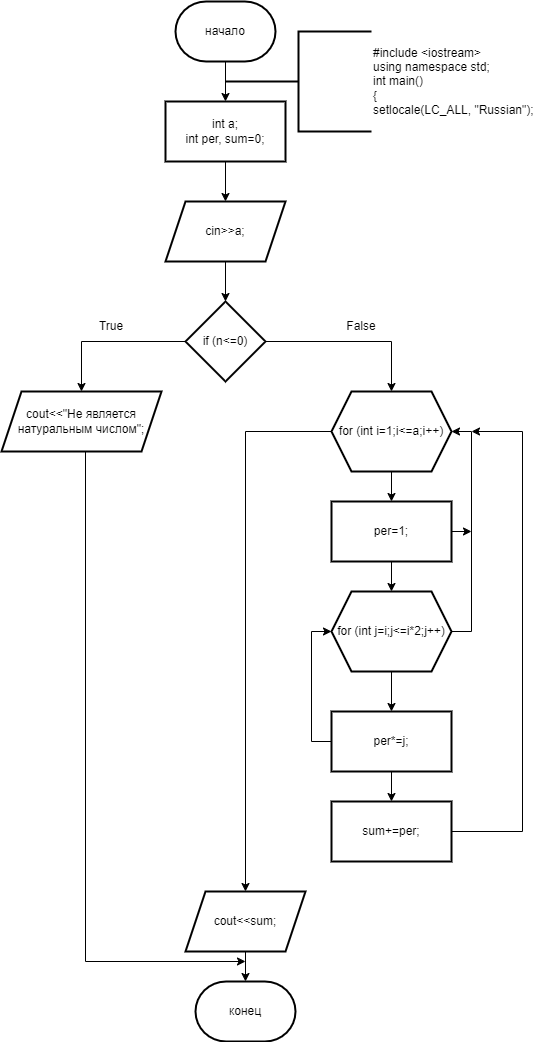

The diagram above was exported from draw.io. Its source (the exported page's mxGraphModel, read from the mxfile embedded in the PNG):
<mxGraphModel dx="996" dy="559" grid="1" gridSize="10" guides="1" tooltips="1" connect="1" arrows="1" fold="1" page="1" pageScale="1" pageWidth="827" pageHeight="1169" math="0" shadow="0">
  <root>
    <mxCell id="0" />
    <mxCell id="1" parent="0" />
    <mxCell id="Il7mo5_t6LlLwOSztyO1-3" value="" style="edgeStyle=orthogonalEdgeStyle;rounded=0;orthogonalLoop=1;jettySize=auto;html=1;" parent="1" source="Il7mo5_t6LlLwOSztyO1-1" target="Il7mo5_t6LlLwOSztyO1-2" edge="1">
      <mxGeometry relative="1" as="geometry" />
    </mxCell>
    <mxCell id="Il7mo5_t6LlLwOSztyO1-1" value="начало" style="strokeWidth=2;html=1;shape=mxgraph.flowchart.terminator;whiteSpace=wrap;" parent="1" vertex="1">
      <mxGeometry x="364" y="10" width="100" height="60" as="geometry" />
    </mxCell>
    <mxCell id="Il7mo5_t6LlLwOSztyO1-5" value="" style="edgeStyle=orthogonalEdgeStyle;rounded=0;orthogonalLoop=1;jettySize=auto;html=1;" parent="1" source="Il7mo5_t6LlLwOSztyO1-2" target="Il7mo5_t6LlLwOSztyO1-4" edge="1">
      <mxGeometry relative="1" as="geometry" />
    </mxCell>
    <mxCell id="Il7mo5_t6LlLwOSztyO1-2" value="int a;&lt;br&gt;int per, sum=0;" style="whiteSpace=wrap;html=1;strokeWidth=2;" parent="1" vertex="1">
      <mxGeometry x="354" y="110" width="120" height="60" as="geometry" />
    </mxCell>
    <mxCell id="Il7mo5_t6LlLwOSztyO1-7" value="" style="edgeStyle=orthogonalEdgeStyle;rounded=0;orthogonalLoop=1;jettySize=auto;html=1;" parent="1" source="Il7mo5_t6LlLwOSztyO1-4" target="Il7mo5_t6LlLwOSztyO1-6" edge="1">
      <mxGeometry relative="1" as="geometry" />
    </mxCell>
    <mxCell id="Il7mo5_t6LlLwOSztyO1-4" value="cin&amp;gt;&amp;gt;a;" style="shape=parallelogram;perimeter=parallelogramPerimeter;whiteSpace=wrap;html=1;fixedSize=1;strokeWidth=2;" parent="1" vertex="1">
      <mxGeometry x="354" y="210" width="120" height="60" as="geometry" />
    </mxCell>
    <mxCell id="Il7mo5_t6LlLwOSztyO1-9" value="" style="edgeStyle=orthogonalEdgeStyle;rounded=0;orthogonalLoop=1;jettySize=auto;html=1;" parent="1" source="Il7mo5_t6LlLwOSztyO1-6" target="Il7mo5_t6LlLwOSztyO1-8" edge="1">
      <mxGeometry relative="1" as="geometry" />
    </mxCell>
    <mxCell id="Il7mo5_t6LlLwOSztyO1-11" value="" style="edgeStyle=orthogonalEdgeStyle;rounded=0;orthogonalLoop=1;jettySize=auto;html=1;" parent="1" source="Il7mo5_t6LlLwOSztyO1-6" target="Il7mo5_t6LlLwOSztyO1-10" edge="1">
      <mxGeometry relative="1" as="geometry" />
    </mxCell>
    <mxCell id="Il7mo5_t6LlLwOSztyO1-6" value="if (n&amp;lt;=0)" style="rhombus;whiteSpace=wrap;html=1;strokeWidth=2;" parent="1" vertex="1">
      <mxGeometry x="374" y="310" width="80" height="80" as="geometry" />
    </mxCell>
    <mxCell id="Il7mo5_t6LlLwOSztyO1-27" style="edgeStyle=orthogonalEdgeStyle;rounded=0;orthogonalLoop=1;jettySize=auto;html=1;exitX=0.5;exitY=1;exitDx=0;exitDy=0;" parent="1" edge="1">
      <mxGeometry relative="1" as="geometry">
        <mxPoint x="434" y="970" as="targetPoint" />
        <mxPoint x="274" y="460" as="sourcePoint" />
        <Array as="points">
          <mxPoint x="274" y="970" />
        </Array>
      </mxGeometry>
    </mxCell>
    <mxCell id="Il7mo5_t6LlLwOSztyO1-8" value="cout&amp;lt;&amp;lt;&quot;Не является натуральным числом&quot;;" style="shape=parallelogram;perimeter=parallelogramPerimeter;whiteSpace=wrap;html=1;fixedSize=1;strokeWidth=2;" parent="1" vertex="1">
      <mxGeometry x="190" y="400" width="160" height="60" as="geometry" />
    </mxCell>
    <mxCell id="Il7mo5_t6LlLwOSztyO1-13" value="" style="edgeStyle=orthogonalEdgeStyle;rounded=0;orthogonalLoop=1;jettySize=auto;html=1;" parent="1" source="Il7mo5_t6LlLwOSztyO1-10" target="Il7mo5_t6LlLwOSztyO1-12" edge="1">
      <mxGeometry relative="1" as="geometry" />
    </mxCell>
    <mxCell id="Il7mo5_t6LlLwOSztyO1-25" value="" style="edgeStyle=orthogonalEdgeStyle;rounded=0;orthogonalLoop=1;jettySize=auto;html=1;" parent="1" source="Il7mo5_t6LlLwOSztyO1-10" target="Il7mo5_t6LlLwOSztyO1-24" edge="1">
      <mxGeometry relative="1" as="geometry" />
    </mxCell>
    <mxCell id="Il7mo5_t6LlLwOSztyO1-10" value="for (int i=1;i&amp;lt;=a;i++)" style="shape=hexagon;perimeter=hexagonPerimeter2;whiteSpace=wrap;html=1;fixedSize=1;strokeWidth=2;" parent="1" vertex="1">
      <mxGeometry x="520" y="400" width="120" height="80" as="geometry" />
    </mxCell>
    <mxCell id="Il7mo5_t6LlLwOSztyO1-15" value="" style="edgeStyle=orthogonalEdgeStyle;rounded=0;orthogonalLoop=1;jettySize=auto;html=1;" parent="1" source="Il7mo5_t6LlLwOSztyO1-12" target="Il7mo5_t6LlLwOSztyO1-14" edge="1">
      <mxGeometry relative="1" as="geometry" />
    </mxCell>
    <mxCell id="Il7mo5_t6LlLwOSztyO1-20" style="edgeStyle=orthogonalEdgeStyle;rounded=0;orthogonalLoop=1;jettySize=auto;html=1;exitX=1;exitY=0.5;exitDx=0;exitDy=0;" parent="1" source="Il7mo5_t6LlLwOSztyO1-12" edge="1">
      <mxGeometry relative="1" as="geometry">
        <mxPoint x="660" y="540" as="targetPoint" />
      </mxGeometry>
    </mxCell>
    <mxCell id="Il7mo5_t6LlLwOSztyO1-12" value="per=1;" style="whiteSpace=wrap;html=1;strokeWidth=2;" parent="1" vertex="1">
      <mxGeometry x="520" y="510" width="120" height="60" as="geometry" />
    </mxCell>
    <mxCell id="Il7mo5_t6LlLwOSztyO1-17" value="" style="edgeStyle=orthogonalEdgeStyle;rounded=0;orthogonalLoop=1;jettySize=auto;html=1;" parent="1" source="Il7mo5_t6LlLwOSztyO1-14" target="Il7mo5_t6LlLwOSztyO1-16" edge="1">
      <mxGeometry relative="1" as="geometry" />
    </mxCell>
    <mxCell id="Il7mo5_t6LlLwOSztyO1-18" style="edgeStyle=orthogonalEdgeStyle;rounded=0;orthogonalLoop=1;jettySize=auto;html=1;exitX=1;exitY=0.5;exitDx=0;exitDy=0;entryX=1;entryY=0.5;entryDx=0;entryDy=0;" parent="1" source="Il7mo5_t6LlLwOSztyO1-14" target="Il7mo5_t6LlLwOSztyO1-10" edge="1">
      <mxGeometry relative="1" as="geometry" />
    </mxCell>
    <mxCell id="Il7mo5_t6LlLwOSztyO1-14" value="for (int j=i;j&amp;lt;=i*2;j++)" style="shape=hexagon;perimeter=hexagonPerimeter2;whiteSpace=wrap;html=1;fixedSize=1;strokeWidth=2;" parent="1" vertex="1">
      <mxGeometry x="520" y="600" width="120" height="80" as="geometry" />
    </mxCell>
    <mxCell id="Il7mo5_t6LlLwOSztyO1-19" style="edgeStyle=orthogonalEdgeStyle;rounded=0;orthogonalLoop=1;jettySize=auto;html=1;exitX=0;exitY=0.5;exitDx=0;exitDy=0;entryX=0;entryY=0.5;entryDx=0;entryDy=0;" parent="1" source="Il7mo5_t6LlLwOSztyO1-16" target="Il7mo5_t6LlLwOSztyO1-14" edge="1">
      <mxGeometry relative="1" as="geometry" />
    </mxCell>
    <mxCell id="Il7mo5_t6LlLwOSztyO1-22" value="" style="edgeStyle=orthogonalEdgeStyle;rounded=0;orthogonalLoop=1;jettySize=auto;html=1;" parent="1" source="Il7mo5_t6LlLwOSztyO1-16" target="Il7mo5_t6LlLwOSztyO1-21" edge="1">
      <mxGeometry relative="1" as="geometry" />
    </mxCell>
    <mxCell id="Il7mo5_t6LlLwOSztyO1-16" value="per*=j;" style="whiteSpace=wrap;html=1;strokeWidth=2;" parent="1" vertex="1">
      <mxGeometry x="520" y="720" width="120" height="60" as="geometry" />
    </mxCell>
    <mxCell id="Il7mo5_t6LlLwOSztyO1-29" style="edgeStyle=orthogonalEdgeStyle;rounded=0;orthogonalLoop=1;jettySize=auto;html=1;exitX=1;exitY=0.5;exitDx=0;exitDy=0;" parent="1" source="Il7mo5_t6LlLwOSztyO1-21" edge="1">
      <mxGeometry relative="1" as="geometry">
        <mxPoint x="660" y="440" as="targetPoint" />
        <Array as="points">
          <mxPoint x="711" y="840" />
        </Array>
      </mxGeometry>
    </mxCell>
    <mxCell id="Il7mo5_t6LlLwOSztyO1-21" value="sum+=per;" style="whiteSpace=wrap;html=1;strokeWidth=2;" parent="1" vertex="1">
      <mxGeometry x="520" y="810" width="120" height="60" as="geometry" />
    </mxCell>
    <mxCell id="Il7mo5_t6LlLwOSztyO1-23" value="конец" style="strokeWidth=2;html=1;shape=mxgraph.flowchart.terminator;whiteSpace=wrap;" parent="1" vertex="1">
      <mxGeometry x="384" y="990" width="100" height="60" as="geometry" />
    </mxCell>
    <mxCell id="Il7mo5_t6LlLwOSztyO1-24" value="cout&amp;lt;&amp;lt;sum;" style="shape=parallelogram;perimeter=parallelogramPerimeter;whiteSpace=wrap;html=1;fixedSize=1;strokeWidth=2;" parent="1" vertex="1">
      <mxGeometry x="374" y="900" width="120" height="60" as="geometry" />
    </mxCell>
    <mxCell id="Il7mo5_t6LlLwOSztyO1-26" style="edgeStyle=orthogonalEdgeStyle;rounded=0;orthogonalLoop=1;jettySize=auto;html=1;exitX=0.5;exitY=1;exitDx=0;exitDy=0;entryX=0.5;entryY=0;entryDx=0;entryDy=0;entryPerimeter=0;" parent="1" source="Il7mo5_t6LlLwOSztyO1-24" target="Il7mo5_t6LlLwOSztyO1-23" edge="1">
      <mxGeometry relative="1" as="geometry" />
    </mxCell>
    <mxCell id="Il7mo5_t6LlLwOSztyO1-30" value="&lt;div&gt;#include &amp;lt;iostream&amp;gt;&lt;/div&gt;&lt;div&gt;using namespace std;&lt;/div&gt;&lt;div&gt;int main()&lt;/div&gt;&lt;div&gt;{&lt;/div&gt;&lt;div&gt;setlocale(LC_ALL, &quot;Russian&quot;);&lt;/div&gt;" style="strokeWidth=2;html=1;shape=mxgraph.flowchart.annotation_2;align=left;labelPosition=right;pointerEvents=1;" parent="1" vertex="1">
      <mxGeometry x="414" y="40" width="146" height="100" as="geometry" />
    </mxCell>
    <mxCell id="xY78Dmzm_sa55XMJtxRW-1" value="True" style="text;html=1;strokeColor=none;fillColor=none;align=center;verticalAlign=middle;whiteSpace=wrap;rounded=0;" vertex="1" parent="1">
      <mxGeometry x="270" y="320" width="60" height="30" as="geometry" />
    </mxCell>
    <mxCell id="xY78Dmzm_sa55XMJtxRW-2" value="False" style="text;html=1;strokeColor=none;fillColor=none;align=center;verticalAlign=middle;whiteSpace=wrap;rounded=0;" vertex="1" parent="1">
      <mxGeometry x="520" y="320" width="60" height="30" as="geometry" />
    </mxCell>
  </root>
</mxGraphModel>